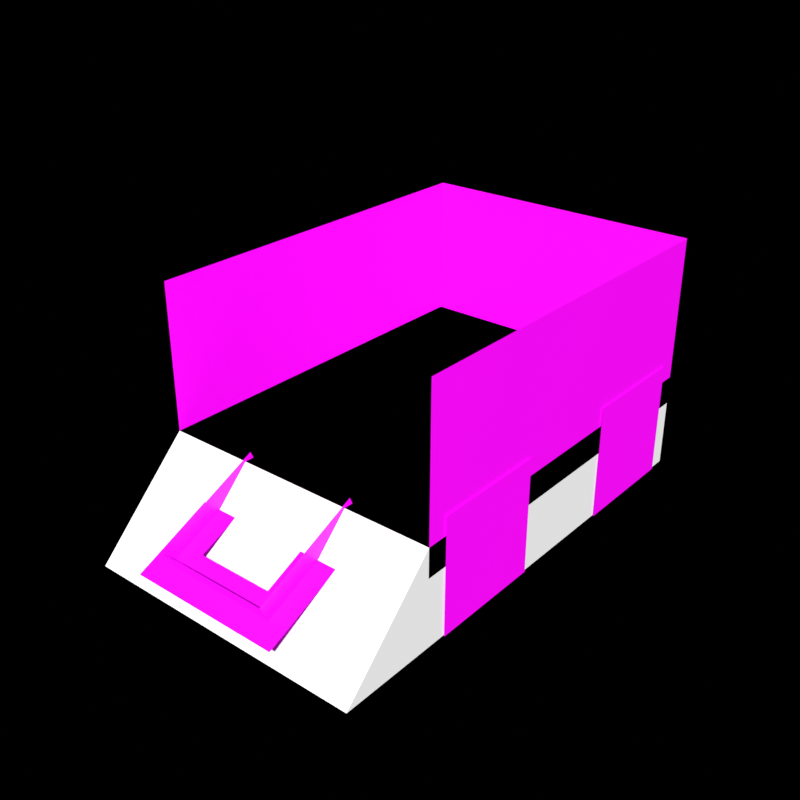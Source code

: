 # Source: sm_wheelbarrow.blend  (saved by Blender 4.0.36; exported with 4.5.12 LTS)
import bpy
from mathutils import Matrix  # noqa: F401  (used for matrix-valued properties, if any)

bpy.ops.wm.read_factory_settings(use_empty=True)
scene = bpy.context.scene
scene.name = 'Scene'

# ---- collections
col_helpers = bpy.data.collections.new('Helpers'); scene.collection.children.link(col_helpers)
col_helpers.hide_render = True
col_scene = bpy.data.collections.new('Scene'); scene.collection.children.link(col_scene)

# ---- images (referenced by path relative to the original .blend; pixels are not part of the script)
import os
ASSET_DIR = os.environ.get("B2B_ASSET_DIR", "")  # directory of the original .blend (textures are referenced by path, not embedded)
HERE = os.path.dirname(os.path.abspath(__file__))  # packed textures are extracted next to this script under _unpacked/

def load_image(name, relpath, width, height, colorspace="sRGB"):
    """Load a texture the original file referenced (path relative to the .blend, or extracted next to this script)."""
    p = next((c for c in (os.path.join(HERE, relpath), os.path.join(ASSET_DIR, relpath)) if relpath and os.path.exists(c)), "")
    if p:
        img = bpy.data.images.load(p, check_existing=True)
        img.name = name
    else:  # same state as the original file: an image datablock whose file is absent (Cycles renders it pink)
        img = bpy.data.images.new(name, width, height)
        img.source = "FILE"
        img.filepath = "//" + (relpath or name)
    img.colorspace_settings.name = colorspace
    return img
img_t_wood_fence_png = load_image('t_wood_fence.png', 't_wood_fence.png', 1024, 1024, 'sRGB')
img_t_metal_floor_png = load_image('t_metal_floor.png', 't_metal_floor.png', 1024, 1024, 'sRGB')
img_t_wheel_png = load_image('t_wheel.png', 't_wheel.png', 1024, 1024, 'sRGB')

# ---- materials (node trees are filled in below, after node groups)
mat_wood_fence = bpy.data.materials.new('wood_fence')
mat_wood_fence.use_transparent_shadow = False
mat_metal_floor = bpy.data.materials.new('metal_floor')
mat_metal_floor.use_transparent_shadow = False
mat_wheel = bpy.data.materials.new('wheel')
mat_wheel.use_transparent_shadow = False

# ---- material node trees
mat_wood_fence.use_nodes = True; mat_wood_fence.node_tree.nodes.clear()
_N = mat_wood_fence.node_tree.nodes; _L = mat_wood_fence.node_tree.links
n0 = _N.new('ShaderNodeOutputMaterial'); n0.name = 'Material Output'; n0.location = (300, 300)
n1 = _N.new('ShaderNodeBsdfPrincipled'); n1.name = 'Principled BSDF'; n1.location = (10, 300)
n1.inputs[3].default_value = 1.45
n2 = _N.new('ShaderNodeTexImage'); n2.name = 'Image Texture'; n2.location = (-464, 272)
n2.image = img_t_wood_fence_png
_L.new(n1.outputs[0], n0.inputs[0])
_L.new(n2.outputs[0], n1.inputs[0])
n0.is_active_output = True
mat_metal_floor.use_nodes = True; mat_metal_floor.node_tree.nodes.clear()
_N = mat_metal_floor.node_tree.nodes; _L = mat_metal_floor.node_tree.links
n0 = _N.new('ShaderNodeOutputMaterial'); n0.name = 'Material Output'; n0.location = (300, 300)
n1 = _N.new('ShaderNodeBsdfPrincipled'); n1.name = 'Principled BSDF'; n1.location = (10, 300)
n1.inputs[3].default_value = 1.45
n2 = _N.new('ShaderNodeTexImage'); n2.name = 'Image Texture'; n2.location = (-459, 309)
n2.image = img_t_metal_floor_png
_L.new(n1.outputs[0], n0.inputs[0])
_L.new(n2.outputs[0], n1.inputs[0])
n0.is_active_output = True
mat_wheel.use_nodes = True; mat_wheel.node_tree.nodes.clear()
_N = mat_wheel.node_tree.nodes; _L = mat_wheel.node_tree.links
n0 = _N.new('ShaderNodeOutputMaterial'); n0.name = 'Material Output'; n0.location = (300, 300)
n1 = _N.new('ShaderNodeBsdfPrincipled'); n1.name = 'Principled BSDF'; n1.location = (10, 300)
n1.inputs[3].default_value = 1.45
n2 = _N.new('ShaderNodeTexImage'); n2.name = 'Image Texture'; n2.location = (-350, 299)
n2.image = img_t_wheel_png
_L.new(n1.outputs[0], n0.inputs[0])
_L.new(n2.outputs[0], n1.inputs[0])
n0.is_active_output = True

# ---- world
world_world = bpy.data.worlds.new('World'); scene.world = world_world
world_world.use_nodes = True; world_world.node_tree.nodes.clear()
_N = world_world.node_tree.nodes; _L = world_world.node_tree.links
n0 = _N.new('ShaderNodeOutputWorld'); n0.name = 'World Output'; n0.location = (300, 300)
n0.is_active_output = True
world_world.color = (0.05088, 0.05088, 0.05088)
world_world.use_sun_shadow = False
world_world.sun_shadow_jitter_overblur = 0.0

# ---- meshes
me_cube = bpy.data.meshes.new('Cube')
me_cube.from_pydata([(-1.5, -3.0, 0.0), (-1.5, 2.0, 0.0), (1.5, -3.0, 1.192e-07), (1.5, 2.0, 1.192e-07), (-1.5, -2.0, 1.0), (-1.5, 2.0, 1.0), (1.5, -2.0, 1.0), (1.5, 2.0, 1.0)], [], [(0, 4, 5, 1), (1, 5, 7, 3), (3, 7, 6, 2), (2, 6, 4, 0), (1, 3, 2, 0), (7, 5, 4, 6)])
_uv = me_cube.uv_layers.new(name='UVMap')
_uv.uv.foreach_set('vector', [0.375, 0.0, 0.625, 0.025, 0.625, 0.25, 0.375, 0.25, 0.375, 0.25, 0.625, 0.25, 0.625, 0.5, 0.375, 0.5, 0.375, 0.5, 0.625, 0.5, 0.625, 0.725, 0.375, 0.75, 0.375, 0.75, 0.625, 0.725, 0.625, 1.0, 0.375, 1.0, 0.125, 0.5, 0.375, 0.5, 0.375, 0.75, 0.125, 0.75, 0.625, 0.5, 0.875, 0.5, 0.875, 0.725, 0.625, 0.725])
me_cube.update()
me_cube_002 = bpy.data.meshes.new('Cube.002')
me_cube_002.from_pydata([(-1.5, -2.0, 0.7), (-1.5, 2.0, 0.7), (1.5, -2.0, 0.7), (1.5, 2.0, 0.7), (1.5, -2.0, 1.0), (1.5, 2.0, 2.5), (-1.5, -2.0, 1.0), (-1.5, 2.0, 1.0), (1.5, 2.0, 1.0), (-1.5, -2.0, 2.5), (-1.5, 2.0, 2.5), (1.5, -2.0, 2.5), (0.6, -3.012, 0.5668), (0.6, -2.843, 0.2043), (0.6, -1.934, 1.07), (0.6, -1.765, 0.7072), (-0.6, -3.012, 0.5668), (-0.6, -2.843, 0.2043), (-0.6, -1.934, 1.07), (-0.6, -1.765, 0.7072), (0.4, -2.738, 0.4743), (0.8, -3.118, 0.2968), (0.4, -1.849, 0.8885), (0.8, -1.849, 0.8885), (-0.8, -3.118, 0.2968), (-0.4, -2.738, 0.4743), (-0.8, -1.849, 0.8885), (-0.4, -1.849, 0.8885), (1.516, -0.6, 7.451e-08), (1.516, -0.6, 1.2), (1.516, -1.8, 7.451e-08), (1.516, -1.8, 1.2), (-1.516, -0.6, 7.451e-08), (-1.516, -0.6, 1.2), (-1.516, -1.8, 7.451e-08), (-1.516, -1.8, 1.2), (1.516, 0.6, 7.451e-08), (1.516, 0.6, 1.2), (1.516, 1.8, 7.451e-08), (1.516, 1.8, 1.2), (-1.516, 0.6, 7.451e-08), (-1.516, 0.6, 1.2), (-1.516, 1.8, 7.451e-08), (-1.516, 1.8, 1.2)], [], [(0, 6, 7, 1), (1, 7, 8, 3), (3, 8, 4, 2), (2, 4, 6, 0), (1, 3, 2, 0), (8, 7, 6, 4), (8, 5, 11, 4), (7, 10, 5, 8), (6, 9, 10, 7), (12, 13, 15, 14), (16, 17, 19, 18), (20, 21, 23, 22), (24, 25, 27, 26), (21, 20, 25, 24), (12, 16, 17, 13), (31, 30, 28, 29), (35, 33, 32, 34), (39, 37, 36, 38), (43, 42, 40, 41)])
me_cube_002.polygons.foreach_set('material_index', [1, 1, 1, 1, 1, 1, 0, 0, 0, 1, 1, 1, 1, 1, 1, 2, 2, 2, 2])
_uv = me_cube_002.uv_layers.new(name='UVMap')
_uv.uv.foreach_set('vector', [0.04289, 1.0, 2.933e-05, 1.0, 2.927e-05, 0.4286, 0.04289, 0.4286, 0.04289, 0.4286, 2.927e-05, 0.4286, 2.928e-05, 2.929e-05, 0.04289, 2.929e-05, 0.04289, 2.0, 2.935e-05, 2.0, 2.933e-05, 1.429, 0.04289, 1.429, 0.04289, 1.429, 2.933e-05, 1.429, 2.933e-05, 1.0, 0.04289, 1.0, 0.0, 0.5, 0.5, 0.5, 0.5, 0.0, 0.0, 0.0, 0.5, 0.5, 0.0, 0.5, 0.0, 0.0, 0.5, 0.0, 0.0, 0.1215, 0.0, 0.8785, 1.0, 0.8785, 1.0, 0.1215, 1.0, 0.1215, 1.0, 0.8785, 0.0, 0.8785, 0.0, 0.1215, 1.0, 0.1215, 1.0, 0.8785, 0.0, 0.8785, 0.0, 0.1215, 3.77e-05, 0.3338, 0.0559, 0.3338, 0.0559, 0.5, 3.764e-05, 0.5, 3.77e-05, 0.1662, 0.0559, 0.1662, 0.0559, 3.759e-05, 3.761e-05, 3.76e-05, 0.1928, 0.1676, 0.2515, 0.2235, 0.05597, 0.2235, 0.05597, 0.1676, 0.2515, 3.772e-05, 0.1928, 0.0559, 0.05597, 0.0559, 0.05597, 3.762e-05, 0.2515, 0.2235, 0.1928, 0.1676, 0.1928, 0.0559, 0.2515, 3.772e-05, 3.77e-05, 0.3338, 3.77e-05, 0.1662, 0.0559, 0.1662, 0.0559, 0.3338, 0.0, 1.0, 0.0, 0.0, 1.0, 0.0, 1.0, 1.0, 0.0, 1.0, 1.0, 1.0, 1.0, 0.0, 0.0, 0.0, 0.0, 1.0, 1.0, 1.0, 1.0, 0.0, 0.0, 0.0, 0.0, 1.0, 0.0, 0.0, 1.0, 0.0, 1.0, 1.0])
me_cube_002.materials.append(mat_wood_fence)
me_cube_002.materials.append(mat_metal_floor)
me_cube_002.materials.append(mat_wheel)
me_cube_002.update()

# ---- objects
ob_wheelbarrow_ccx = bpy.data.objects.new('wheelbarrow_ccx', me_cube)
ob_wheelbarrow = bpy.data.objects.new('wheelbarrow', me_cube_002)

# ---- transforms, parenting, visibility, modifiers, constraints
ob_wheelbarrow_ccx.location = (0.0, 0.0, 0.0)
ob_wheelbarrow.location = (0.0, 0.0, 0.0)

# ---- collection membership
col_scene.objects.link(ob_wheelbarrow_ccx)
col_scene.objects.link(ob_wheelbarrow)

# ---- scene / render settings (as saved in the file)
scene.frame_start = 0; scene.frame_end = 59; scene.frame_set(0)
scene.render.engine = 'BLENDER_EEVEE_NEXT'
scene.render.image_settings.color_mode = 'RGB'
scene.render.resolution_x = 2048
scene.render.resolution_y = 2048
scene.render.fps = 30
scene.render.film_transparent = True
scene.render.use_sequencer = False
scene.cycles.samples = 256
scene.cycles.sampling_pattern = 'TABULATED_SOBOL'
scene.view_settings.view_transform = 'Standard'
scene.view_settings.exposure = 1.0
bpy.context.view_layer.update()

# ---- added for rendering (the .blend has no active camera and no usable light): camera, sun
cam_auto = bpy.data.cameras.new('AutoCamera')
cam_auto.lens = 50.0
cam_auto.sensor_width = 36.0
cam_auto.clip_end = 1000.0
ob_auto_camera = bpy.data.objects.new('AutoCamera', cam_auto)
scene.collection.objects.link(ob_auto_camera)
ob_auto_camera.location = (5.97067, -7.72392, 6.02653)
ob_auto_camera.rotation_euler = (1.09748, -7.21219e-08, 0.694738)
scene.camera = ob_auto_camera
light_auto_sun = bpy.data.lights.new('AutoSun', 'SUN')
light_auto_sun.energy = 3.0
light_auto_sun.angle = 0.0523599
ob_auto_sun = bpy.data.objects.new('AutoSun', light_auto_sun)
scene.collection.objects.link(ob_auto_sun)
ob_auto_sun.rotation_euler = (0.872665, 0.174533, 0.523599)
bpy.context.view_layer.update()
